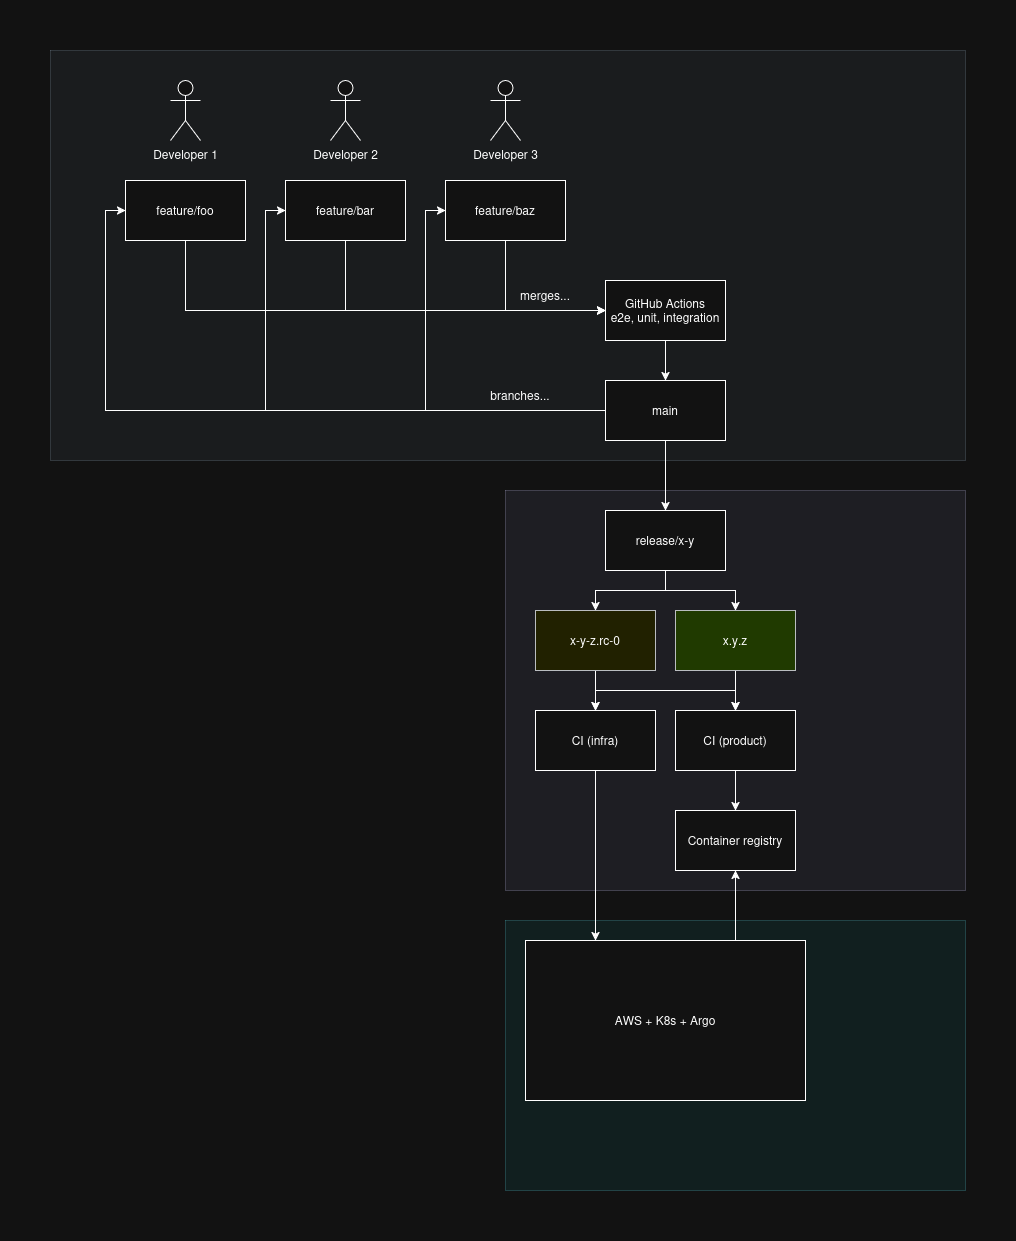

The diagram above was exported from draw.io. Its source (the exported page's mxGraphModel, read from the mxfile embedded in the PNG):
<mxGraphModel dx="3227" dy="2320" grid="1" gridSize="10" guides="1" tooltips="1" connect="1" arrows="1" fold="1" page="1" pageScale="1" pageWidth="850" pageHeight="1100" math="0" shadow="0">
  <root>
    <mxCell id="0" />
    <mxCell id="1" parent="0" />
    <mxCell id="3AyvcFTFHFfBfHCDkWlm-66" parent="1" style="rounded=0;whiteSpace=wrap;html=1;fillColor=#b0e3e6;strokeColor=#0e8088;opacity=30;" value="" vertex="1">
      <mxGeometry height="270" width="460" x="-20" y="820" as="geometry" />
    </mxCell>
    <mxCell id="3AyvcFTFHFfBfHCDkWlm-65" parent="1" style="rounded=0;whiteSpace=wrap;html=1;fillColor=#d0cee2;strokeColor=#56517e;opacity=30;" value="" vertex="1">
      <mxGeometry height="400" width="460" x="-20" y="390" as="geometry" />
    </mxCell>
    <mxCell id="3AyvcFTFHFfBfHCDkWlm-64" parent="1" style="rounded=0;whiteSpace=wrap;html=1;fillColor=#bac8d3;strokeColor=#23445d;fillStyle=auto;opacity=20;" value="" vertex="1">
      <mxGeometry height="410" width="915" x="-475" y="-50" as="geometry" />
    </mxCell>
    <mxCell id="3AyvcFTFHFfBfHCDkWlm-20" edge="1" parent="1" source="3AyvcFTFHFfBfHCDkWlm-1" style="edgeStyle=orthogonalEdgeStyle;rounded=0;orthogonalLoop=1;jettySize=auto;html=1;exitX=0;exitY=0.5;exitDx=0;exitDy=0;entryX=0;entryY=0.5;entryDx=0;entryDy=0;" target="3AyvcFTFHFfBfHCDkWlm-2">
      <mxGeometry relative="1" as="geometry" />
    </mxCell>
    <mxCell id="3AyvcFTFHFfBfHCDkWlm-22" edge="1" parent="1" source="3AyvcFTFHFfBfHCDkWlm-1" style="edgeStyle=orthogonalEdgeStyle;rounded=0;orthogonalLoop=1;jettySize=auto;html=1;exitX=0;exitY=0.5;exitDx=0;exitDy=0;entryX=0;entryY=0.5;entryDx=0;entryDy=0;" target="3AyvcFTFHFfBfHCDkWlm-4">
      <mxGeometry relative="1" as="geometry" />
    </mxCell>
    <mxCell id="3AyvcFTFHFfBfHCDkWlm-23" edge="1" parent="1" source="3AyvcFTFHFfBfHCDkWlm-1" style="edgeStyle=orthogonalEdgeStyle;rounded=0;orthogonalLoop=1;jettySize=auto;html=1;exitX=0;exitY=0.5;exitDx=0;exitDy=0;entryX=0;entryY=0.5;entryDx=0;entryDy=0;" target="3AyvcFTFHFfBfHCDkWlm-5">
      <mxGeometry relative="1" as="geometry" />
    </mxCell>
    <mxCell id="3AyvcFTFHFfBfHCDkWlm-28" edge="1" parent="1" source="3AyvcFTFHFfBfHCDkWlm-1" style="edgeStyle=orthogonalEdgeStyle;rounded=0;orthogonalLoop=1;jettySize=auto;html=1;exitX=0.5;exitY=1;exitDx=0;exitDy=0;entryX=0.5;entryY=0;entryDx=0;entryDy=0;" target="3AyvcFTFHFfBfHCDkWlm-6">
      <mxGeometry relative="1" as="geometry" />
    </mxCell>
    <mxCell id="3AyvcFTFHFfBfHCDkWlm-1" parent="1" style="rounded=0;whiteSpace=wrap;html=1;" value="&lt;div&gt;main&lt;/div&gt;" vertex="1">
      <mxGeometry height="60" width="120" x="80" y="280" as="geometry" />
    </mxCell>
    <mxCell id="3AyvcFTFHFfBfHCDkWlm-21" edge="1" parent="1" source="3AyvcFTFHFfBfHCDkWlm-2" style="edgeStyle=orthogonalEdgeStyle;rounded=0;orthogonalLoop=1;jettySize=auto;html=1;exitX=0.5;exitY=1;exitDx=0;exitDy=0;entryX=0;entryY=0.5;entryDx=0;entryDy=0;" target="3AyvcFTFHFfBfHCDkWlm-18">
      <mxGeometry relative="1" as="geometry" />
    </mxCell>
    <mxCell id="3AyvcFTFHFfBfHCDkWlm-2" parent="1" style="whiteSpace=wrap;html=1;" value="feature/foo" vertex="1">
      <mxGeometry height="60" width="120" x="-400" y="80" as="geometry" />
    </mxCell>
    <mxCell id="3AyvcFTFHFfBfHCDkWlm-25" edge="1" parent="1" source="3AyvcFTFHFfBfHCDkWlm-4" style="edgeStyle=orthogonalEdgeStyle;rounded=0;orthogonalLoop=1;jettySize=auto;html=1;exitX=0.5;exitY=1;exitDx=0;exitDy=0;entryX=0;entryY=0.5;entryDx=0;entryDy=0;" target="3AyvcFTFHFfBfHCDkWlm-18">
      <mxGeometry relative="1" as="geometry" />
    </mxCell>
    <mxCell id="3AyvcFTFHFfBfHCDkWlm-4" parent="1" style="rounded=0;whiteSpace=wrap;html=1;" value="&lt;div&gt;feature/bar&lt;/div&gt;" vertex="1">
      <mxGeometry height="60" width="120" x="-240" y="80" as="geometry" />
    </mxCell>
    <mxCell id="3AyvcFTFHFfBfHCDkWlm-26" edge="1" parent="1" source="3AyvcFTFHFfBfHCDkWlm-5" style="edgeStyle=orthogonalEdgeStyle;rounded=0;orthogonalLoop=1;jettySize=auto;html=1;exitX=0.5;exitY=1;exitDx=0;exitDy=0;entryX=0;entryY=0.5;entryDx=0;entryDy=0;" target="3AyvcFTFHFfBfHCDkWlm-18">
      <mxGeometry relative="1" as="geometry" />
    </mxCell>
    <mxCell id="3AyvcFTFHFfBfHCDkWlm-5" parent="1" style="rounded=0;whiteSpace=wrap;html=1;" value="feature/baz" vertex="1">
      <mxGeometry height="60" width="120" x="-80" y="80" as="geometry" />
    </mxCell>
    <mxCell id="3AyvcFTFHFfBfHCDkWlm-37" edge="1" parent="1" source="3AyvcFTFHFfBfHCDkWlm-6" style="edgeStyle=orthogonalEdgeStyle;rounded=0;orthogonalLoop=1;jettySize=auto;html=1;exitX=0.5;exitY=1;exitDx=0;exitDy=0;entryX=0.5;entryY=0;entryDx=0;entryDy=0;" target="3AyvcFTFHFfBfHCDkWlm-7">
      <mxGeometry relative="1" as="geometry" />
    </mxCell>
    <mxCell id="3AyvcFTFHFfBfHCDkWlm-38" edge="1" parent="1" source="3AyvcFTFHFfBfHCDkWlm-6" style="edgeStyle=orthogonalEdgeStyle;rounded=0;orthogonalLoop=1;jettySize=auto;html=1;exitX=0.5;exitY=1;exitDx=0;exitDy=0;entryX=0.5;entryY=0;entryDx=0;entryDy=0;" target="3AyvcFTFHFfBfHCDkWlm-8">
      <mxGeometry relative="1" as="geometry" />
    </mxCell>
    <mxCell id="3AyvcFTFHFfBfHCDkWlm-6" parent="1" style="rounded=0;whiteSpace=wrap;html=1;" value="release/x-y" vertex="1">
      <mxGeometry height="60" width="120" x="80" y="410" as="geometry" />
    </mxCell>
    <mxCell id="3AyvcFTFHFfBfHCDkWlm-56" edge="1" parent="1" source="3AyvcFTFHFfBfHCDkWlm-7" style="edgeStyle=orthogonalEdgeStyle;rounded=0;orthogonalLoop=1;jettySize=auto;html=1;exitX=0.5;exitY=1;exitDx=0;exitDy=0;entryX=0.5;entryY=0;entryDx=0;entryDy=0;" target="3AyvcFTFHFfBfHCDkWlm-31">
      <mxGeometry relative="1" as="geometry" />
    </mxCell>
    <mxCell id="3AyvcFTFHFfBfHCDkWlm-57" edge="1" parent="1" source="3AyvcFTFHFfBfHCDkWlm-7" style="edgeStyle=orthogonalEdgeStyle;rounded=0;orthogonalLoop=1;jettySize=auto;html=1;exitX=0.5;exitY=1;exitDx=0;exitDy=0;entryX=0.5;entryY=0;entryDx=0;entryDy=0;" target="3AyvcFTFHFfBfHCDkWlm-55">
      <mxGeometry relative="1" as="geometry" />
    </mxCell>
    <mxCell id="3AyvcFTFHFfBfHCDkWlm-7" parent="1" style="rounded=0;whiteSpace=wrap;html=1;fillColor=#ffff88;strokeColor=#36393d;" value="x-y-z.rc-0" vertex="1">
      <mxGeometry height="60" width="120" x="10" y="510" as="geometry" />
    </mxCell>
    <mxCell id="3AyvcFTFHFfBfHCDkWlm-58" edge="1" parent="1" source="3AyvcFTFHFfBfHCDkWlm-8" style="edgeStyle=orthogonalEdgeStyle;rounded=0;orthogonalLoop=1;jettySize=auto;html=1;exitX=0.5;exitY=1;exitDx=0;exitDy=0;entryX=0.5;entryY=0;entryDx=0;entryDy=0;" target="3AyvcFTFHFfBfHCDkWlm-31">
      <mxGeometry relative="1" as="geometry" />
    </mxCell>
    <mxCell id="3AyvcFTFHFfBfHCDkWlm-59" edge="1" parent="1" source="3AyvcFTFHFfBfHCDkWlm-8" style="edgeStyle=orthogonalEdgeStyle;rounded=0;orthogonalLoop=1;jettySize=auto;html=1;exitX=0.5;exitY=1;exitDx=0;exitDy=0;entryX=0.5;entryY=0;entryDx=0;entryDy=0;" target="3AyvcFTFHFfBfHCDkWlm-55">
      <mxGeometry relative="1" as="geometry" />
    </mxCell>
    <mxCell id="3AyvcFTFHFfBfHCDkWlm-8" parent="1" style="rounded=0;whiteSpace=wrap;html=1;fillColor=#cdeb8b;strokeColor=#36393d;" value="x.y.z" vertex="1">
      <mxGeometry height="60" width="120" x="150" y="510" as="geometry" />
    </mxCell>
    <mxCell id="3AyvcFTFHFfBfHCDkWlm-11" parent="1" style="shape=umlActor;verticalLabelPosition=bottom;verticalAlign=top;html=1;outlineConnect=0;" value="Developer 1" vertex="1">
      <mxGeometry height="60" width="30" x="-355" y="-20" as="geometry" />
    </mxCell>
    <mxCell id="3AyvcFTFHFfBfHCDkWlm-12" parent="1" style="shape=umlActor;verticalLabelPosition=bottom;verticalAlign=top;html=1;outlineConnect=0;" value="Developer 2" vertex="1">
      <mxGeometry height="60" width="30" x="-195" y="-20" as="geometry" />
    </mxCell>
    <mxCell id="3AyvcFTFHFfBfHCDkWlm-13" parent="1" style="shape=umlActor;verticalLabelPosition=bottom;verticalAlign=top;html=1;outlineConnect=0;" value="Developer 3" vertex="1">
      <mxGeometry height="60" width="30" x="-35" y="-20" as="geometry" />
    </mxCell>
    <mxCell id="3AyvcFTFHFfBfHCDkWlm-27" edge="1" parent="1" source="3AyvcFTFHFfBfHCDkWlm-18" style="edgeStyle=orthogonalEdgeStyle;rounded=0;orthogonalLoop=1;jettySize=auto;html=1;exitX=0.5;exitY=1;exitDx=0;exitDy=0;entryX=0.5;entryY=0;entryDx=0;entryDy=0;" target="3AyvcFTFHFfBfHCDkWlm-1">
      <mxGeometry relative="1" as="geometry" />
    </mxCell>
    <mxCell id="3AyvcFTFHFfBfHCDkWlm-18" parent="1" style="rounded=0;whiteSpace=wrap;html=1;" value="&lt;div&gt;GitHub Actions&lt;/div&gt;&lt;div&gt;e2e, unit, integration&lt;/div&gt;" vertex="1">
      <mxGeometry height="60" width="120" x="80" y="180" as="geometry" />
    </mxCell>
    <mxCell id="3AyvcFTFHFfBfHCDkWlm-61" edge="1" parent="1" source="3AyvcFTFHFfBfHCDkWlm-31" style="edgeStyle=orthogonalEdgeStyle;rounded=0;orthogonalLoop=1;jettySize=auto;html=1;exitX=0.5;exitY=1;exitDx=0;exitDy=0;entryX=0.25;entryY=0;entryDx=0;entryDy=0;" target="3AyvcFTFHFfBfHCDkWlm-33">
      <mxGeometry relative="1" as="geometry" />
    </mxCell>
    <mxCell id="3AyvcFTFHFfBfHCDkWlm-31" parent="1" style="rounded=0;whiteSpace=wrap;html=1;" value="CI (infra)" vertex="1">
      <mxGeometry height="60" width="120" x="10" y="610" as="geometry" />
    </mxCell>
    <mxCell id="3AyvcFTFHFfBfHCDkWlm-32" parent="1" style="rounded=0;whiteSpace=wrap;html=1;" value="Container registry" vertex="1">
      <mxGeometry height="60" width="120" x="150" y="710" as="geometry" />
    </mxCell>
    <mxCell id="3AyvcFTFHFfBfHCDkWlm-54" edge="1" parent="1" source="3AyvcFTFHFfBfHCDkWlm-33" style="edgeStyle=orthogonalEdgeStyle;rounded=0;orthogonalLoop=1;jettySize=auto;html=1;exitX=0.75;exitY=0;exitDx=0;exitDy=0;entryX=0.5;entryY=1;entryDx=0;entryDy=0;" target="3AyvcFTFHFfBfHCDkWlm-32">
      <mxGeometry relative="1" as="geometry" />
    </mxCell>
    <mxCell id="3AyvcFTFHFfBfHCDkWlm-33" parent="1" style="rounded=0;whiteSpace=wrap;html=1;" value="AWS + K8s + Argo" vertex="1">
      <mxGeometry height="160" width="280" y="840" as="geometry" />
    </mxCell>
    <mxCell id="3AyvcFTFHFfBfHCDkWlm-60" edge="1" parent="1" source="3AyvcFTFHFfBfHCDkWlm-55" style="edgeStyle=orthogonalEdgeStyle;rounded=0;orthogonalLoop=1;jettySize=auto;html=1;exitX=0.5;exitY=1;exitDx=0;exitDy=0;entryX=0.5;entryY=0;entryDx=0;entryDy=0;" target="3AyvcFTFHFfBfHCDkWlm-32">
      <mxGeometry relative="1" as="geometry" />
    </mxCell>
    <mxCell id="3AyvcFTFHFfBfHCDkWlm-55" parent="1" style="rounded=0;whiteSpace=wrap;html=1;" value="CI (product)" vertex="1">
      <mxGeometry height="60" width="120" x="150" y="610" as="geometry" />
    </mxCell>
    <mxCell id="3AyvcFTFHFfBfHCDkWlm-62" parent="1" style="text;html=1;whiteSpace=wrap;strokeColor=none;fillColor=none;align=center;verticalAlign=middle;rounded=0;" value="branches..." vertex="1">
      <mxGeometry height="30" width="60" x="-35" y="280" as="geometry" />
    </mxCell>
    <mxCell id="3AyvcFTFHFfBfHCDkWlm-63" parent="1" style="text;html=1;whiteSpace=wrap;strokeColor=none;fillColor=none;align=center;verticalAlign=middle;rounded=0;" value="merges..." vertex="1">
      <mxGeometry height="30" width="60" x="-10" y="180" as="geometry" />
    </mxCell>
  </root>
</mxGraphModel>